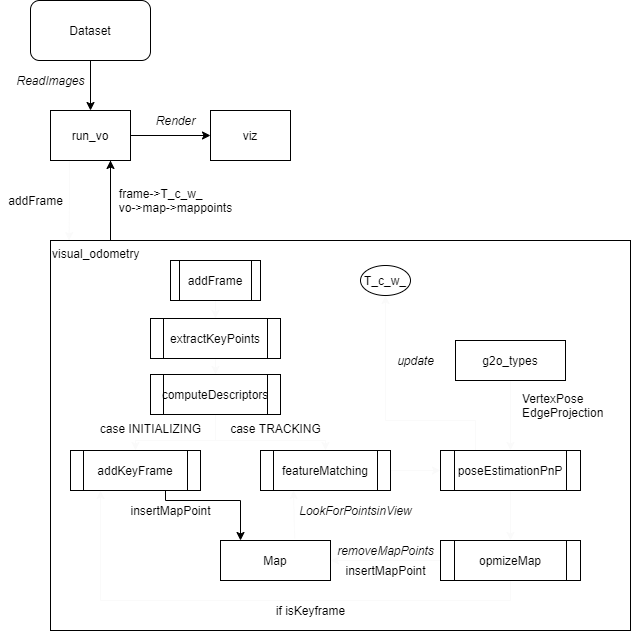

The diagram above was exported from draw.io. Its source (the exported page's mxGraphModel, read from the mxfile embedded in the PNG):
<mxGraphModel dx="880" dy="515" grid="1" gridSize="10" guides="1" tooltips="1" connect="1" arrows="1" fold="1" page="1" pageScale="1" pageWidth="850" pageHeight="1100" math="0" shadow="0">
  <root>
    <mxCell id="0" />
    <mxCell id="1" parent="0" />
    <object label="" Name="Render" id="8">
      <mxCell style="edgeStyle=orthogonalEdgeStyle;rounded=0;orthogonalLoop=1;jettySize=auto;html=1;exitX=1;exitY=0.5;exitDx=0;exitDy=0;" edge="1" parent="1" source="2" target="7">
        <mxGeometry relative="1" as="geometry" />
      </mxCell>
    </object>
    <mxCell id="10" style="edgeStyle=orthogonalEdgeStyle;rounded=0;orthogonalLoop=1;jettySize=auto;html=1;exitX=0.75;exitY=1;exitDx=0;exitDy=0;" edge="1" parent="1" source="2">
      <mxGeometry relative="1" as="geometry">
        <mxPoint x="210" y="190" as="targetPoint" />
        <Array as="points">
          <mxPoint x="210" y="270" />
          <mxPoint x="210" y="270" />
        </Array>
      </mxGeometry>
    </mxCell>
    <mxCell id="40" style="edgeStyle=orthogonalEdgeStyle;rounded=0;jumpStyle=none;orthogonalLoop=1;jettySize=auto;html=1;exitX=0.25;exitY=1;exitDx=0;exitDy=0;entryX=0.032;entryY=0;entryDx=0;entryDy=0;entryPerimeter=0;strokeColor=#FAFAFA;" edge="1" parent="1" source="2" target="6">
      <mxGeometry relative="1" as="geometry">
        <Array as="points">
          <mxPoint x="169" y="190" />
          <mxPoint x="169" y="230" />
        </Array>
      </mxGeometry>
    </mxCell>
    <mxCell id="2" value="run_vo" style="rounded=0;whiteSpace=wrap;html=1;" vertex="1" parent="1">
      <mxGeometry x="150" y="140" width="80" height="50" as="geometry" />
    </mxCell>
    <object label="" id="5">
      <mxCell style="edgeStyle=orthogonalEdgeStyle;rounded=0;orthogonalLoop=1;jettySize=auto;html=1;exitX=0.5;exitY=1;exitDx=0;exitDy=0;entryX=0.5;entryY=0;entryDx=0;entryDy=0;" edge="1" parent="1" source="4" target="2">
        <mxGeometry relative="1" as="geometry" />
      </mxCell>
    </object>
    <mxCell id="4" value="Dataset" style="rounded=1;whiteSpace=wrap;html=1;" vertex="1" parent="1">
      <mxGeometry x="130" y="30" width="120" height="60" as="geometry" />
    </mxCell>
    <mxCell id="6" value="visual_odometry" style="rounded=0;whiteSpace=wrap;html=1;align=left;verticalAlign=top;labelBackgroundColor=none;fillColor=none;" vertex="1" parent="1">
      <mxGeometry x="150" y="270" width="580" height="390" as="geometry" />
    </mxCell>
    <mxCell id="7" value="viz" style="rounded=0;whiteSpace=wrap;html=1;" vertex="1" parent="1">
      <mxGeometry x="310" y="140" width="80" height="50" as="geometry" />
    </mxCell>
    <mxCell id="12" value="Render" style="text;html=1;align=center;verticalAlign=middle;resizable=0;points=[];autosize=1;fontStyle=2" vertex="1" parent="1">
      <mxGeometry x="250" y="140" width="50" height="20" as="geometry" />
    </mxCell>
    <mxCell id="13" value="addFrame" style="text;html=1;align=center;verticalAlign=middle;resizable=0;points=[];autosize=1;" vertex="1" parent="1">
      <mxGeometry x="100" y="220" width="70" height="20" as="geometry" />
    </mxCell>
    <mxCell id="14" value="&lt;div style=&quot;text-align: left&quot;&gt;&lt;span&gt;frame-&amp;gt;T_c_w_&lt;/span&gt;&lt;/div&gt;&lt;div style=&quot;text-align: left&quot;&gt;&lt;span&gt;vo-&amp;gt;map-&amp;gt;mappoints&lt;/span&gt;&lt;/div&gt;" style="text;html=1;align=center;verticalAlign=middle;resizable=0;points=[];autosize=1;" vertex="1" parent="1">
      <mxGeometry x="210" y="215" width="130" height="30" as="geometry" />
    </mxCell>
    <mxCell id="16" value="ReadImages" style="text;html=1;align=center;verticalAlign=middle;resizable=0;points=[];autosize=1;fontStyle=2" vertex="1" parent="1">
      <mxGeometry x="110" y="100" width="80" height="20" as="geometry" />
    </mxCell>
    <mxCell id="17" value="Map" style="rounded=0;whiteSpace=wrap;html=1;align=center;" vertex="1" parent="1">
      <mxGeometry x="320" y="570" width="110" height="40" as="geometry" />
    </mxCell>
    <mxCell id="47" style="edgeStyle=orthogonalEdgeStyle;rounded=0;jumpStyle=none;orthogonalLoop=1;jettySize=auto;html=1;exitX=0.5;exitY=1;exitDx=0;exitDy=0;strokeColor=#FAFAFA;" edge="1" parent="1" source="20" target="23">
      <mxGeometry relative="1" as="geometry" />
    </mxCell>
    <mxCell id="20" value="addFrame" style="shape=process;whiteSpace=wrap;html=1;backgroundOutline=1;align=center;" vertex="1" parent="1">
      <mxGeometry x="270" y="290" width="90" height="40" as="geometry" />
    </mxCell>
    <mxCell id="31" style="edgeStyle=orthogonalEdgeStyle;rounded=0;jumpStyle=none;orthogonalLoop=1;jettySize=auto;html=1;exitX=0.5;exitY=1;exitDx=0;exitDy=0;strokeColor=#FAFAFA;" edge="1" parent="1" source="23" target="25">
      <mxGeometry relative="1" as="geometry" />
    </mxCell>
    <mxCell id="23" value="extractKeyPoints" style="shape=process;whiteSpace=wrap;html=1;backgroundOutline=1;align=center;" vertex="1" parent="1">
      <mxGeometry x="250" y="348" width="130" height="40" as="geometry" />
    </mxCell>
    <mxCell id="32" style="edgeStyle=orthogonalEdgeStyle;rounded=0;jumpStyle=none;orthogonalLoop=1;jettySize=auto;html=1;exitX=0.5;exitY=1;exitDx=0;exitDy=0;strokeColor=#FAFAFA;" edge="1" parent="1" source="25" target="27">
      <mxGeometry relative="1" as="geometry">
        <Array as="points">
          <mxPoint x="315" y="470" />
          <mxPoint x="235" y="470" />
        </Array>
      </mxGeometry>
    </mxCell>
    <mxCell id="49" style="edgeStyle=orthogonalEdgeStyle;rounded=0;jumpStyle=none;orthogonalLoop=1;jettySize=auto;html=1;exitX=0.5;exitY=1;exitDx=0;exitDy=0;entryX=0.5;entryY=0;entryDx=0;entryDy=0;strokeColor=#FAFAFA;" edge="1" parent="1" source="25" target="38">
      <mxGeometry relative="1" as="geometry">
        <Array as="points">
          <mxPoint x="315" y="470" />
          <mxPoint x="425" y="470" />
        </Array>
      </mxGeometry>
    </mxCell>
    <mxCell id="25" value="computeDescriptors" style="shape=process;whiteSpace=wrap;html=1;backgroundOutline=1;align=center;" vertex="1" parent="1">
      <mxGeometry x="250" y="404" width="130" height="40" as="geometry" />
    </mxCell>
    <mxCell id="28" style="edgeStyle=orthogonalEdgeStyle;rounded=0;orthogonalLoop=1;jettySize=auto;html=1;exitX=0.5;exitY=1;exitDx=0;exitDy=0;" edge="1" parent="1" source="27" target="17">
      <mxGeometry relative="1" as="geometry">
        <mxPoint x="340" y="530" as="targetPoint" />
        <Array as="points">
          <mxPoint x="265" y="520" />
          <mxPoint x="265" y="530" />
          <mxPoint x="340" y="530" />
        </Array>
      </mxGeometry>
    </mxCell>
    <mxCell id="27" value="addKeyFrame" style="shape=process;whiteSpace=wrap;html=1;backgroundOutline=1;align=center;" vertex="1" parent="1">
      <mxGeometry x="170" y="480" width="130" height="40" as="geometry" />
    </mxCell>
    <mxCell id="34" value="insertMapPoint" style="text;html=1;align=center;verticalAlign=middle;resizable=0;points=[];autosize=1;" vertex="1" parent="1">
      <mxGeometry x="220" y="530" width="100" height="20" as="geometry" />
    </mxCell>
    <mxCell id="35" value="case INITIALIZING" style="text;html=1;align=center;verticalAlign=middle;resizable=0;points=[];autosize=1;" vertex="1" parent="1">
      <mxGeometry x="190" y="448" width="120" height="20" as="geometry" />
    </mxCell>
    <mxCell id="36" value="case TRACKING" style="text;html=1;align=center;verticalAlign=middle;resizable=0;points=[];autosize=1;" vertex="1" parent="1">
      <mxGeometry x="320" y="448" width="110" height="20" as="geometry" />
    </mxCell>
    <mxCell id="45" style="edgeStyle=orthogonalEdgeStyle;rounded=0;jumpStyle=none;orthogonalLoop=1;jettySize=auto;html=1;exitX=1;exitY=0.5;exitDx=0;exitDy=0;entryX=0;entryY=0.5;entryDx=0;entryDy=0;strokeColor=#FAFAFA;" edge="1" parent="1" source="38" target="41">
      <mxGeometry relative="1" as="geometry" />
    </mxCell>
    <mxCell id="38" value="featureMatching" style="shape=process;whiteSpace=wrap;html=1;backgroundOutline=1;align=center;" vertex="1" parent="1">
      <mxGeometry x="360" y="480" width="130" height="40" as="geometry" />
    </mxCell>
    <mxCell id="53" style="edgeStyle=orthogonalEdgeStyle;rounded=0;jumpStyle=none;orthogonalLoop=1;jettySize=auto;html=1;exitX=0.25;exitY=0;exitDx=0;exitDy=0;entryX=0.5;entryY=1;entryDx=0;entryDy=0;strokeColor=#FAFAFA;" edge="1" parent="1" source="41" target="52">
      <mxGeometry relative="1" as="geometry">
        <Array as="points">
          <mxPoint x="575" y="450" />
          <mxPoint x="485" y="450" />
        </Array>
      </mxGeometry>
    </mxCell>
    <mxCell id="57" style="edgeStyle=orthogonalEdgeStyle;rounded=0;jumpStyle=none;orthogonalLoop=1;jettySize=auto;html=1;exitX=0.5;exitY=1;exitDx=0;exitDy=0;strokeColor=#FAFAFA;" edge="1" parent="1" source="41" target="55">
      <mxGeometry relative="1" as="geometry" />
    </mxCell>
    <mxCell id="41" value="poseEstimationPnP" style="shape=process;whiteSpace=wrap;html=1;backgroundOutline=1;align=center;" vertex="1" parent="1">
      <mxGeometry x="540" y="480" width="140" height="40" as="geometry" />
    </mxCell>
    <mxCell id="43" style="edgeStyle=orthogonalEdgeStyle;rounded=0;jumpStyle=none;orthogonalLoop=1;jettySize=auto;html=1;exitX=0.5;exitY=1;exitDx=0;exitDy=0;strokeColor=#FAFAFA;" edge="1" parent="1" source="42" target="41">
      <mxGeometry relative="1" as="geometry" />
    </mxCell>
    <mxCell id="42" value="g2o_types" style="rounded=0;whiteSpace=wrap;html=1;align=center;" vertex="1" parent="1">
      <mxGeometry x="555" y="370" width="110" height="40" as="geometry" />
    </mxCell>
    <mxCell id="44" value="VertexPose&lt;br&gt;EdgeProjection" style="text;html=1;align=left;verticalAlign=middle;resizable=0;points=[];autosize=1;" vertex="1" parent="1">
      <mxGeometry x="620" y="420" width="100" height="30" as="geometry" />
    </mxCell>
    <mxCell id="50" value="" style="endArrow=classic;html=1;strokeColor=#FAFAFA;exitX=0.674;exitY=-0.05;exitDx=0;exitDy=0;exitPerimeter=0;" edge="1" parent="1" source="17">
      <mxGeometry width="50" height="50" relative="1" as="geometry">
        <mxPoint x="390" y="560" as="sourcePoint" />
        <mxPoint x="393" y="520" as="targetPoint" />
      </mxGeometry>
    </mxCell>
    <mxCell id="51" value="&lt;i&gt;LookForPointsinView&lt;/i&gt;" style="text;html=1;align=center;verticalAlign=middle;resizable=0;points=[];autosize=1;" vertex="1" parent="1">
      <mxGeometry x="390" y="530" width="130" height="20" as="geometry" />
    </mxCell>
    <mxCell id="52" value="T_c_w_" style="ellipse;whiteSpace=wrap;html=1;align=center;" vertex="1" parent="1">
      <mxGeometry x="460" y="295" width="50" height="30" as="geometry" />
    </mxCell>
    <mxCell id="54" value="update" style="text;html=1;align=center;verticalAlign=middle;resizable=0;points=[];autosize=1;fontStyle=2" vertex="1" parent="1">
      <mxGeometry x="490" y="380" width="50" height="20" as="geometry" />
    </mxCell>
    <mxCell id="56" style="edgeStyle=orthogonalEdgeStyle;rounded=0;jumpStyle=none;orthogonalLoop=1;jettySize=auto;html=1;exitX=0;exitY=0.5;exitDx=0;exitDy=0;entryX=1;entryY=0.5;entryDx=0;entryDy=0;strokeColor=#FAFAFA;" edge="1" parent="1" source="55" target="17">
      <mxGeometry relative="1" as="geometry" />
    </mxCell>
    <mxCell id="60" style="edgeStyle=orthogonalEdgeStyle;rounded=0;jumpStyle=none;orthogonalLoop=1;jettySize=auto;html=1;exitX=0.5;exitY=1;exitDx=0;exitDy=0;strokeColor=#FAFAFA;" edge="1" parent="1" source="55">
      <mxGeometry relative="1" as="geometry">
        <mxPoint x="200" y="520" as="targetPoint" />
      </mxGeometry>
    </mxCell>
    <mxCell id="55" value="opmizeMap" style="shape=process;whiteSpace=wrap;html=1;backgroundOutline=1;align=center;" vertex="1" parent="1">
      <mxGeometry x="540" y="570" width="140" height="40" as="geometry" />
    </mxCell>
    <mxCell id="58" value="removeMapPoints" style="text;html=1;align=center;verticalAlign=middle;resizable=0;points=[];autosize=1;fontStyle=2" vertex="1" parent="1">
      <mxGeometry x="430" y="570" width="110" height="20" as="geometry" />
    </mxCell>
    <mxCell id="59" value="insertMapPoint" style="text;html=1;align=center;verticalAlign=middle;resizable=0;points=[];autosize=1;" vertex="1" parent="1">
      <mxGeometry x="435" y="590" width="100" height="20" as="geometry" />
    </mxCell>
    <mxCell id="61" value="if isKeyframe" style="text;html=1;align=center;verticalAlign=middle;resizable=0;points=[];autosize=1;" vertex="1" parent="1">
      <mxGeometry x="370" y="630" width="80" height="20" as="geometry" />
    </mxCell>
  </root>
</mxGraphModel>